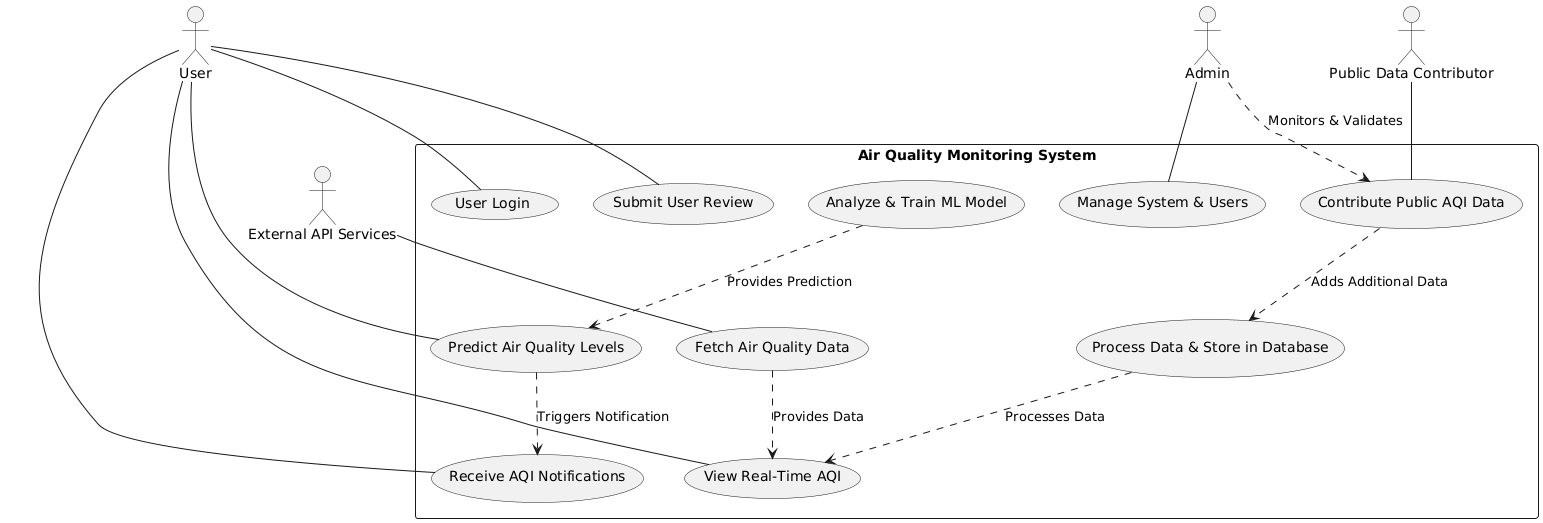

The diagram above was rendered by PlantUML. Its source (embedded in the PNG):
@startuml
actor "User" as U
actor "Admin" as A
actor "Public Data Contributor" as PDC
actor "External API Services" as API

rectangle "Air Quality Monitoring System" {
  
  usecase "User Login" as UC1
  usecase "View Real-Time AQI" as UC2
  usecase "Receive AQI Notifications" as UC3
  usecase "Predict Air Quality Levels" as UC4
  usecase "Submit User Review" as UC5
  usecase "Contribute Public AQI Data" as UC6
  usecase "Manage System & Users" as UC7
  usecase "Fetch Air Quality Data" as UC8
  usecase "Process Data & Store in Database" as UC9
  usecase "Analyze & Train ML Model" as UC10

  ' User interactions
  U -- UC1
  U -- UC2
  U -- UC3
  U -- UC4
  U -- UC5

  ' Admin interactions
  A -- UC7

  ' Public Contributor interactions
  PDC -- UC6
  
  ' API interactions
  API -- UC8

  ' System relationships
  UC8 ..> UC2 : "Provides Data"
  UC6 ..> UC9 : "Adds Additional Data"
  UC9 ..> UC2 : "Processes Data"
  UC10 ..> UC4 : "Provides Prediction"
  UC4 ..> UC3 : "Triggers Notification"

  ' Admin manages user and public contributions
  A ..> UC6 : "Monitors & Validates"

}
@enduml